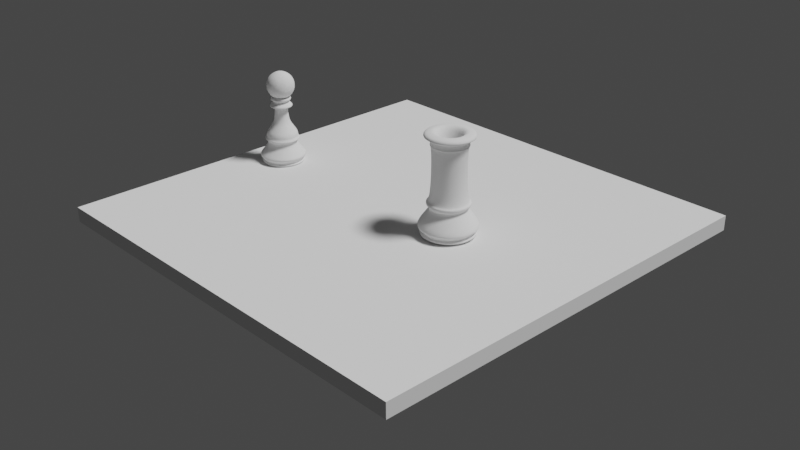 # Source: pawnandrocky.blend  (saved by Blender 3.3.6; exported with 4.5.12 LTS)
import bpy
from mathutils import Matrix  # noqa: F401  (used for matrix-valued properties, if any)

bpy.ops.wm.read_factory_settings(use_empty=True)
scene = bpy.context.scene
scene.name = 'Scene'

# ---- collections
col_collection = bpy.data.collections.new('Collection'); scene.collection.children.link(col_collection)

# ---- world
world_world = bpy.data.worlds.new('World'); scene.world = world_world
world_world.use_nodes = True; world_world.node_tree.nodes.clear()
_N = world_world.node_tree.nodes; _L = world_world.node_tree.links
n0 = _N.new('ShaderNodeOutputWorld'); n0.name = 'World Output'; n0.location = (300, 300)
n1 = _N.new('ShaderNodeBackground'); n1.name = 'Background'; n1.location = (10, 300)
n1.inputs[0].default_value = (0.05088, 0.05088, 0.05088, 1.0)
_L.new(n1.outputs[0], n0.inputs[0])
n0.is_active_output = True
world_world.color = (0.05088, 0.05088, 0.05088)
world_world.use_sun_shadow = False
world_world.sun_shadow_jitter_overblur = 0.0

# ---- cameras
cam_camera = bpy.data.cameras.new('Camera')
cam_camera.clip_end = 100.0
cam_camera.ortho_scale = 7.314

# ---- lights
light_light = bpy.data.lights.new('Light', 'SUN')
light_light.transmission_factor = 0.0
light_light.angle = 0.1993
light_light.energy = 3.0
light_light.shadow_soft_size = 0.1
light_light.shadow_cascade_max_distance = 1000.0

# ---- meshes
me_cube = bpy.data.meshes.new('Cube')
me_cube.from_pydata([(-1.0, -1.0, -1.0), (-1.0, -1.0, 1.0), (-1.0, 1.0, -1.0), (-1.0, 1.0, 1.0), (1.0, -1.0, -1.0), (1.0, -1.0, 1.0), (1.0, 1.0, -1.0), (1.0, 1.0, 1.0)], [], [(0, 1, 3, 2), (2, 3, 7, 6), (6, 7, 5, 4), (4, 5, 1, 0), (2, 6, 4, 0), (7, 3, 1, 5)])
_uv = me_cube.uv_layers.new(name='UVMap')
_uv.uv.foreach_set('vector', [0.375, 0.0, 0.625, 0.0, 0.625, 0.25, 0.375, 0.25, 0.375, 0.25, 0.625, 0.25, 0.625, 0.5, 0.375, 0.5, 0.375, 0.5, 0.625, 0.5, 0.625, 0.75, 0.375, 0.75, 0.375, 0.75, 0.625, 0.75, 0.625, 1.0, 0.375, 1.0, 0.125, 0.5, 0.375, 0.5, 0.375, 0.75, 0.125, 0.75, 0.625, 0.5, 0.875, 0.5, 0.875, 0.75, 0.625, 0.75])
me_cube.update()
me_vert_001 = bpy.data.meshes.new('Vert.001')
me_vert_001.from_pydata([(0.0, 0.0, 0.0), (0.2399, 0.0, 0.0), (0.2418, -4.922e-09, 0.03663), (0.2271, -4.922e-09, 0.03663), (0.2271, -7.137e-09, 0.05312), (0.2528, -1.009e-08, 0.0751), (0.2564, -1.28e-08, 0.09524), (0.2546, -1.452e-08, 0.1081), (0.163, -2.83e-08, 0.2106), (0.163, -3.544e-08, 0.2638), (0.1923, -3.691e-08, 0.2747), (0.1923, -3.839e-08, 0.2857), (0.1722, -4.134e-08, 0.3077), (0.1795, -4.7e-08, 0.3498), (0.08975, -6.152e-08, 0.4579), (0.07876, -7.284e-08, 0.5422), (0.07326, -7.85e-08, 0.5843), (0.07143, -8.564e-08, 0.6374), (0.07143, -8.638e-08, 0.6429), (0.1264, -8.662e-08, 0.6447), (0.13, -8.933e-08, 0.6649), (0.09341, -9.327e-08, 0.6942), (0.08792, -9.647e-08, 0.718), (0.1154, -9.671e-08, 0.7198), (0.1154, -1.024e-07, 0.7619), (-0.003663, -1.024e-07, 0.7619)], [(0, 1), (1, 2), (2, 3), (3, 4), (4, 5), (5, 6), (6, 7), (7, 8), (8, 9), (9, 10), (10, 11), (11, 12), (12, 13), (13, 14), (14, 15), (15, 16), (16, 17), (17, 18), (18, 19), (19, 20), (20, 21), (21, 22), (22, 23), (23, 24), (24, 25)], [])
me_vert_001.update()
me_icosphere = bpy.data.meshes.new('Icosphere')
me_icosphere.from_pydata([(0.0, 0.0, -1.0), (0.7236, -0.5257, -0.4472), (-0.2764, -0.8506, -0.4472), (-0.8944, 0.0, -0.4472), (-0.2764, 0.8506, -0.4472), (0.7236, 0.5257, -0.4472), (0.2764, -0.8506, 0.4472), (-0.7236, -0.5257, 0.4472), (-0.7236, 0.5257, 0.4472), (0.2764, 0.8506, 0.4472), (0.8944, 0.0, 0.4472), (0.0, 0.0, 1.0), (-0.1625, -0.5, -0.8507), (0.4253, -0.309, -0.8507), (0.2629, -0.809, -0.5257), (0.8506, 0.0, -0.5257), (0.4253, 0.309, -0.8507), (-0.5257, 0.0, -0.8507), (-0.6882, -0.5, -0.5257), (-0.1625, 0.5, -0.8507), (-0.6882, 0.5, -0.5257), (0.2629, 0.809, -0.5257), (0.9511, -0.309, 0.0), (0.9511, 0.309, 0.0), (0.0, -1.0, 0.0), (0.5878, -0.809, 0.0), (-0.9511, -0.309, 0.0), (-0.5878, -0.809, 0.0), (-0.5878, 0.809, 0.0), (-0.9511, 0.309, 0.0), (0.5878, 0.809, 0.0), (0.0, 1.0, 0.0), (0.6882, -0.5, 0.5257), (-0.2629, -0.809, 0.5257), (-0.8506, 0.0, 0.5257), (-0.2629, 0.809, 0.5257), (0.6882, 0.5, 0.5257), (0.1625, -0.5, 0.8507), (0.5257, 0.0, 0.8507), (-0.4253, -0.309, 0.8507), (-0.4253, 0.309, 0.8507), (0.1625, 0.5, 0.8507)], [], [(0, 13, 12), (1, 13, 15), (0, 12, 17), (0, 17, 19), (0, 19, 16), (1, 15, 22), (2, 14, 24), (3, 18, 26), (4, 20, 28), (5, 21, 30), (1, 22, 25), (2, 24, 27), (3, 26, 29), (4, 28, 31), (5, 30, 23), (6, 32, 37), (7, 33, 39), (8, 34, 40), (9, 35, 41), (10, 36, 38), (38, 41, 11), (38, 36, 41), (36, 9, 41), (41, 40, 11), (41, 35, 40), (35, 8, 40), (40, 39, 11), (40, 34, 39), (34, 7, 39), (39, 37, 11), (39, 33, 37), (33, 6, 37), (37, 38, 11), (37, 32, 38), (32, 10, 38), (23, 36, 10), (23, 30, 36), (30, 9, 36), (31, 35, 9), (31, 28, 35), (28, 8, 35), (29, 34, 8), (29, 26, 34), (26, 7, 34), (27, 33, 7), (27, 24, 33), (24, 6, 33), (25, 32, 6), (25, 22, 32), (22, 10, 32), (30, 31, 9), (30, 21, 31), (21, 4, 31), (28, 29, 8), (28, 20, 29), (20, 3, 29), (26, 27, 7), (26, 18, 27), (18, 2, 27), (24, 25, 6), (24, 14, 25), (14, 1, 25), (22, 23, 10), (22, 15, 23), (15, 5, 23), (16, 21, 5), (16, 19, 21), (19, 4, 21), (19, 20, 4), (19, 17, 20), (17, 3, 20), (17, 18, 3), (17, 12, 18), (12, 2, 18), (15, 16, 5), (15, 13, 16), (13, 0, 16), (12, 14, 2), (12, 13, 14), (13, 1, 14)])
me_icosphere.polygons.foreach_set('use_smooth', [True] * 80)
_uv = me_icosphere.uv_layers.new(name='UVMap')
_uv.uv.foreach_set('vector', [0.1818, 0.0, 0.2273, 0.07873, 0.1364, 0.07873, 0.2727, 0.1575, 0.3182, 0.07873, 0.3636, 0.1575, 0.9091, 0.0, 0.9545, 0.07873, 0.8636, 0.07873, 0.7273, 0.0, 0.7727, 0.07873, 0.6818, 0.07873, 0.5455, 0.0, 0.5909, 0.07873, 0.5, 0.07873, 0.2727, 0.1575, 0.3636, 0.1575, 0.3182, 0.2362, 0.09091, 0.1575, 0.1818, 0.1575, 0.1364, 0.2362, 0.8182, 0.1575, 0.9091, 0.1575, 0.8636, 0.2362, 0.6364, 0.1575, 0.7273, 0.1575, 0.6818, 0.2362, 0.4545, 0.1575, 0.5455, 0.1575, 0.5, 0.2362, 0.2727, 0.1575, 0.3182, 0.2362, 0.2273, 0.2362, 0.09091, 0.1575, 0.1364, 0.2362, 0.04546, 0.2362, 0.8182, 0.1575, 0.8636, 0.2362, 0.7727, 0.2362, 0.6364, 0.1575, 0.6818, 0.2362, 0.5909, 0.2362, 0.4545, 0.1575, 0.5, 0.2362, 0.4091, 0.2362, 0.1818, 0.3149, 0.2727, 0.3149, 0.2273, 0.3937, 0.0, 0.3149, 0.09091, 0.3149, 0.04546, 0.3937, 0.7273, 0.3149, 0.8182, 0.3149, 0.7727, 0.3937, 0.5455, 0.3149, 0.6364, 0.3149, 0.5909, 0.3937, 0.3636, 0.3149, 0.4545, 0.3149, 0.4091, 0.3937, 0.4091, 0.3937, 0.5, 0.3937, 0.4545, 0.4724, 0.4091, 0.3937, 0.4545, 0.3149, 0.5, 0.3937, 0.4545, 0.3149, 0.5455, 0.3149, 0.5, 0.3937, 0.5909, 0.3937, 0.6818, 0.3937, 0.6364, 0.4724, 0.5909, 0.3937, 0.6364, 0.3149, 0.6818, 0.3937, 0.6364, 0.3149, 0.7273, 0.3149, 0.6818, 0.3937, 0.7727, 0.3937, 0.8636, 0.3937, 0.8182, 0.4724, 0.7727, 0.3937, 0.8182, 0.3149, 0.8636, 0.3937, 0.8182, 0.3149, 0.9091, 0.3149, 0.8636, 0.3937, 0.04546, 0.3937, 0.1364, 0.3937, 0.09091, 0.4724, 0.04546, 0.3937, 0.09091, 0.3149, 0.1364, 0.3937, 0.09091, 0.3149, 0.1818, 0.3149, 0.1364, 0.3937, 0.2273, 0.3937, 0.3182, 0.3937, 0.2727, 0.4724, 0.2273, 0.3937, 0.2727, 0.3149, 0.3182, 0.3937, 0.2727, 0.3149, 0.3636, 0.3149, 0.3182, 0.3937, 0.4091, 0.2362, 0.4545, 0.3149, 0.3636, 0.3149, 0.4091, 0.2362, 0.5, 0.2362, 0.4545, 0.3149, 0.5, 0.2362, 0.5455, 0.3149, 0.4545, 0.3149, 0.5909, 0.2362, 0.6364, 0.3149, 0.5455, 0.3149, 0.5909, 0.2362, 0.6818, 0.2362, 0.6364, 0.3149, 0.6818, 0.2362, 0.7273, 0.3149, 0.6364, 0.3149, 0.7727, 0.2362, 0.8182, 0.3149, 0.7273, 0.3149, 0.7727, 0.2362, 0.8636, 0.2362, 0.8182, 0.3149, 0.8636, 0.2362, 0.9091, 0.3149, 0.8182, 0.3149, 0.04546, 0.2362, 0.09091, 0.3149, 0.0, 0.3149, 0.04546, 0.2362, 0.1364, 0.2362, 0.09091, 0.3149, 0.1364, 0.2362, 0.1818, 0.3149, 0.09091, 0.3149, 0.2273, 0.2362, 0.2727, 0.3149, 0.1818, 0.3149, 0.2273, 0.2362, 0.3182, 0.2362, 0.2727, 0.3149, 0.3182, 0.2362, 0.3636, 0.3149, 0.2727, 0.3149, 0.5, 0.2362, 0.5909, 0.2362, 0.5455, 0.3149, 0.5, 0.2362, 0.5455, 0.1575, 0.5909, 0.2362, 0.5455, 0.1575, 0.6364, 0.1575, 0.5909, 0.2362, 0.6818, 0.2362, 0.7727, 0.2362, 0.7273, 0.3149, 0.6818, 0.2362, 0.7273, 0.1575, 0.7727, 0.2362, 0.7273, 0.1575, 0.8182, 0.1575, 0.7727, 0.2362, 0.8636, 0.2362, 0.9545, 0.2362, 0.9091, 0.3149, 0.8636, 0.2362, 0.9091, 0.1575, 0.9545, 0.2362, 0.9091, 0.1575, 1.0, 0.1575, 0.9545, 0.2362, 0.1364, 0.2362, 0.2273, 0.2362, 0.1818, 0.3149, 0.1364, 0.2362, 0.1818, 0.1575, 0.2273, 0.2362, 0.1818, 0.1575, 0.2727, 0.1575, 0.2273, 0.2362, 0.3182, 0.2362, 0.4091, 0.2362, 0.3636, 0.3149, 0.3182, 0.2362, 0.3636, 0.1575, 0.4091, 0.2362, 0.3636, 0.1575, 0.4545, 0.1575, 0.4091, 0.2362, 0.5, 0.07873, 0.5455, 0.1575, 0.4545, 0.1575, 0.5, 0.07873, 0.5909, 0.07873, 0.5455, 0.1575, 0.5909, 0.07873, 0.6364, 0.1575, 0.5455, 0.1575, 0.6818, 0.07873, 0.7273, 0.1575, 0.6364, 0.1575, 0.6818, 0.07873, 0.7727, 0.07873, 0.7273, 0.1575, 0.7727, 0.07873, 0.8182, 0.1575, 0.7273, 0.1575, 0.8636, 0.07873, 0.9091, 0.1575, 0.8182, 0.1575, 0.8636, 0.07873, 0.9545, 0.07873, 0.9091, 0.1575, 0.9545, 0.07873, 1.0, 0.1575, 0.9091, 0.1575, 0.3636, 0.1575, 0.4091, 0.07873, 0.4545, 0.1575, 0.3636, 0.1575, 0.3182, 0.07873, 0.4091, 0.07873, 0.3182, 0.07873, 0.3636, 0.0, 0.4091, 0.07873, 0.1364, 0.07873, 0.1818, 0.1575, 0.09091, 0.1575, 0.1364, 0.07873, 0.2273, 0.07873, 0.1818, 0.1575, 0.2273, 0.07873, 0.2727, 0.1575, 0.1818, 0.1575])
me_icosphere.update()
me_vert_008 = bpy.data.meshes.new('Vert.008')
me_vert_008.from_pydata([(0.0, 0.0, 0.0), (0.2898, 0.0, 0.0), (0.2888, 0.003942, 0.03849), (0.2727, 0.004683, 0.04788), (0.2727, 0.006322, 0.06384), (0.2897, 0.007428, 0.07229), (0.2925, 0.008625, 0.08356), (0.3095, 0.009345, 0.08826), (0.3057, 0.01363, 0.1305), (0.1932, 0.02605, 0.2666), (0.1922, 0.02942, 0.2995), (0.2252, 0.03161, 0.3164), (0.2242, 0.03565, 0.3558), (0.1808, 0.03533, 0.3587), (0.1507, 0.09194, 0.9135), (0.1752, 0.09373, 0.9276), (0.1658, 0.09523, 0.9436), (0.1685, 0.1003, 0.9924), (0.1864, 0.1006, 0.9933), (0.1855, 0.1024, 1.01), (0.2374, 0.1035, 1.014), (0.2364, 0.1057, 1.036), (0.2005, 0.108, 1.063), (-0.02506, 0.1051, 1.066), (-0.008371, -0.005082, -0.008914)], [(0, 1), (1, 2), (2, 3), (3, 4), (4, 5), (5, 6), (6, 7), (7, 8), (8, 9), (9, 10), (10, 11), (11, 12), (12, 13), (13, 14), (14, 15), (15, 16), (16, 17), (17, 18), (18, 19), (19, 20), (20, 21), (21, 22), (22, 23), (23, 24)], [])
me_vert_008.update()

# ---- objects
ob_light = bpy.data.objects.new('Light', light_light)
ob_camera = bpy.data.objects.new('Camera', cam_camera)
ob_cube = bpy.data.objects.new('Cube', me_cube)
ob_empty = bpy.data.objects.new('Empty', None)
ob_pawn = bpy.data.objects.new('pawn', me_vert_001)
ob_icosphere = bpy.data.objects.new('Icosphere', me_icosphere)
ob_vert_008 = bpy.data.objects.new('Vert.008', me_vert_008)

# ---- transforms, parenting, visibility, modifiers, constraints
ob_light.location = (4.058, 1.058, 5.958)
ob_light.rotation_euler = (0.5177, 0.1273, 1.914)
ob_light.lock_rotations_4d = False
ob_light.empty_display_type = 'ARROWS'
ob_light.color = (0.0, 0.0, 0.0, 0.0)
ob_light.lineart.crease_threshold = 0.0
ob_camera.location = (7.359, -6.926, 4.958)
ob_camera.rotation_euler = (1.109, 0.0, 0.8149)
ob_camera.lock_rotations_4d = False
ob_camera.empty_display_type = 'ARROWS'
ob_camera.color = (0.0, 0.0, 0.0, 0.0)
ob_camera.display_type = 'WIRE'
ob_camera.lineart.crease_threshold = 0.0
ob_cube.location = (0.0, 0.0, 0.0)
ob_cube.scale = (2.315, 2.315, 0.08147)
ob_empty.location = (0.0, 0.0, 0.0)
ob_empty.rotation_euler = (1.571, 0.0, 0.0)
ob_empty.empty_display_type = 'IMAGE'
ob_empty.empty_display_size = 5.0
ob_empty.empty_image_offset = (-0.519, -0.1501)
ob_pawn.location = (-1.858, -0.02022, 0.07097)
_m = ob_pawn.modifiers.new('Screw', 'SCREW')
_m = ob_pawn.modifiers.new('Subdivision', 'SUBSURF')
_m.levels = 4
_m.render_levels = 6
ob_icosphere.location = (-1.861, -0.01316, 0.9539)
ob_icosphere.scale = (0.1648, 0.1648, 0.1648)
_m = ob_icosphere.modifiers.new('Subdivision', 'SUBSURF')
_m.levels = 3
_m.render_levels = 4
ob_vert_008.location = (0.6885, 0.003237, 0.08516)
_m = ob_vert_008.modifiers.new('Screw', 'SCREW')
_m = ob_vert_008.modifiers.new('Subdivision', 'SUBSURF')
_m.levels = 5
_m.render_levels = 5

# ---- collection membership
col_collection.objects.link(ob_light)
col_collection.objects.link(ob_camera)
col_collection.objects.link(ob_cube)
col_collection.objects.link(ob_empty)
col_collection.objects.link(ob_pawn)
col_collection.objects.link(ob_icosphere)
col_collection.objects.link(ob_vert_008)

# ---- scene / render settings (as saved in the file)
scene.camera = ob_camera
scene.frame_start = 1; scene.frame_end = 250; scene.frame_set(1)
scene.render.engine = 'BLENDER_EEVEE_NEXT'
scene.cycles.sampling_pattern = 'TABULATED_SOBOL'
scene.cycles.use_light_tree = False
scene.view_settings.view_transform = 'Filmic'
bpy.context.view_layer.update()
